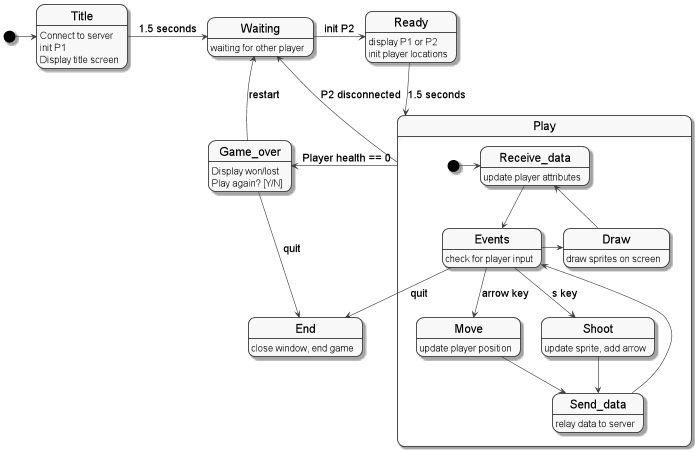

The diagram above was rendered by PlantUML. Its source (embedded in the PNG):
@startuml
skinparam monochrome true
skinparam StateFontSize 20
skinparam StateAttributeFontSize 16
skinparam ArrowFontSize 18
[*] -> Title

state Title {
  Title: Connect to server
  Title: init P1
  Title: Display title screen
  Title -right-> Waiting: 1.5 seconds
}

state Waiting   {
    Waiting: waiting for other player
    Waiting -right-> Ready: init P2
}

state Ready {
    Ready: display P1 or P2
    Ready: init player locations
    Ready --> Play: 1.5 seconds
}

state Play  {
    Play -left-> Game_over: Player health == 0
    Play -left-> Waiting: P2 disconnected
    Receive_data: update player attributes
    [*] -> Receive_data
    Events: check for player input
    Receive_data --> Events
    Events --> End: quit
    Events --> Move: arrow key
    Move: update player position
    Move --> Send_data
    Events --> Shoot: s key
    Shoot: update sprite, add arrow
    Shoot --> Send_data
    Send_data --> Events
    Send_data: relay data to server
    Events -r-> Draw
    Draw: draw sprites on screen
    Draw --> Receive_data

}

state Game_over {
    Game_over: Display won/lost
    Game_over: Play again? [Y/N]
    Game_over -up-> Waiting: restart
    Game_over -down-> End: quit
}

state End   {
    End: close window, end game
}

@enduml